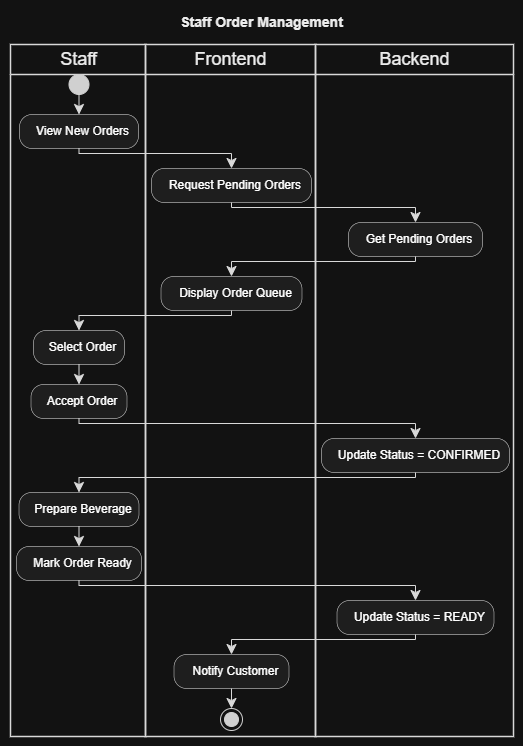

The diagram above was exported from draw.io. Its source (the exported page's mxGraphModel, read from the mxfile embedded in the PNG):
<mxGraphModel dx="2792" dy="1261" grid="1" gridSize="10" guides="1" tooltips="1" connect="1" arrows="1" fold="1" page="1" pageScale="1" pageWidth="850" pageHeight="1100" math="0" shadow="0">
  <root>
    <mxCell id="0" />
    <mxCell id="1" parent="0" />
    <UserObject label="" plantUmlData="{&#10;  &quot;data&quot;: &quot;@startuml Staff_Order_Management\ntitle Staff Order Management\n\nskinparam defaultTextAlignment center\n\n|Staff|\nstart\n:View New Orders;\n\n|Frontend|\n:Request Pending Orders;\n\n|Backend|\n:Get Pending Orders;\n\n|Frontend|\n:Display Order Queue;\n\n|Staff|\n:Select Order;\n:Accept Order;\n\n|Backend|\n:Update Status = CONFIRMED;\n\n|Staff|\n:Prepare Beverage;\n:Mark Order Ready;\n\n|Backend|\n:Update Status = READY;\n\n|Frontend|\n:Notify Customer;\nstop\n\n@enduml&quot;,&#10;  &quot;config&quot;: null&#10;}" id="TMs-Iu53Qhgh9ikYCZCK-33">
      <mxCell connectable="0" parent="1" style="group;transparentBounds=1;editIcon=1;lockedGroup=0;groupPadding=10;" vertex="1">
        <mxGeometry as="geometry" />
      </mxCell>
    </UserObject>
    <UserObject label="Staff" plantUmlId="lane_41" plantUmlBaseStyle="swimlane;collapsible=0;startSize=30;fillColor=none;swimlaneFillColor=none;strokeColor=#181818;strokeWidth=1.5;fontColor=#000000;fontSize=18;fontStyle=0;html=1;align=center;" plantUmlBaseValue="Staff" id="TMs-Iu53Qhgh9ikYCZCK-34">
      <mxCell parent="TMs-Iu53Qhgh9ikYCZCK-33" style="swimlane;collapsible=0;startSize=30;fillColor=none;swimlaneFillColor=none;strokeColor=#181818;strokeWidth=1.5;fontColor=#000000;fontSize=18;fontStyle=0;html=1;align=center;" vertex="1">
        <mxGeometry height="692" width="135" x="30" y="824" as="geometry" />
      </mxCell>
    </UserObject>
    <UserObject label="Frontend" plantUmlId="lane_42" plantUmlBaseStyle="swimlane;collapsible=0;startSize=30;fillColor=none;swimlaneFillColor=none;strokeColor=#181818;strokeWidth=1.5;fontColor=#000000;fontSize=18;fontStyle=0;html=1;align=center;" plantUmlBaseValue="Frontend" id="TMs-Iu53Qhgh9ikYCZCK-35">
      <mxCell parent="TMs-Iu53Qhgh9ikYCZCK-33" style="swimlane;collapsible=0;startSize=30;fillColor=none;swimlaneFillColor=none;strokeColor=#181818;strokeWidth=1.5;fontColor=#000000;fontSize=18;fontStyle=0;html=1;align=center;" vertex="1">
        <mxGeometry height="692" width="170" x="165" y="824" as="geometry" />
      </mxCell>
    </UserObject>
    <UserObject label="Backend" plantUmlId="lane_43" plantUmlBaseStyle="swimlane;collapsible=0;startSize=30;fillColor=none;swimlaneFillColor=none;strokeColor=#181818;strokeWidth=1.5;fontColor=#000000;fontSize=18;fontStyle=0;html=1;align=center;" plantUmlBaseValue="Backend" id="TMs-Iu53Qhgh9ikYCZCK-36">
      <mxCell parent="TMs-Iu53Qhgh9ikYCZCK-33" style="swimlane;collapsible=0;startSize=30;fillColor=none;swimlaneFillColor=none;strokeColor=#181818;strokeWidth=1.5;fontColor=#000000;fontSize=18;fontStyle=0;html=1;align=center;" vertex="1">
        <mxGeometry height="692" width="198" x="335" y="824" as="geometry" />
      </mxCell>
    </UserObject>
    <UserObject label="" plantUmlId="start_0" plantUmlBaseStyle="ellipse;fillColor=#222222;strokeColor=#222222;align=center;" plantUmlBaseValue="" id="TMs-Iu53Qhgh9ikYCZCK-37">
      <mxCell parent="TMs-Iu53Qhgh9ikYCZCK-33" style="ellipse;fillColor=#222222;strokeColor=#222222;align=center;" vertex="1">
        <mxGeometry height="20" width="20" x="88.5" y="854" as="geometry" />
      </mxCell>
    </UserObject>
    <UserObject label="" plantUmlId="e_1" plantUmlBaseStyle="endArrow=classic;endSize=8;strokeColor=#181818;align=center;curved=0;rounded=0;fontSize=11;sourcePerimeterSpacing=0;targetPerimeterSpacing=0;" plantUmlBaseValue="" id="TMs-Iu53Qhgh9ikYCZCK-38">
      <mxCell edge="1" parent="TMs-Iu53Qhgh9ikYCZCK-33" source="TMs-Iu53Qhgh9ikYCZCK-37" style="endArrow=classic;endSize=8;strokeColor=#181818;align=center;curved=0;rounded=0;fontSize=11;sourcePerimeterSpacing=0;targetPerimeterSpacing=0;" target="TMs-Iu53Qhgh9ikYCZCK-39">
        <mxGeometry relative="1" as="geometry">
          <mxPoint x="98.5" y="874" as="sourcePoint" />
          <mxPoint x="98.5" y="894" as="targetPoint" />
        </mxGeometry>
      </mxCell>
    </UserObject>
    <UserObject label="View New Orders" plantUmlId="action_2" plantUmlBaseStyle="rounded=1;absoluteArcSize=1;arcSize=25;fillColor=#F1F1F1;strokeColor=#181818;strokeWidth=0.5;whiteSpace=wrap;fontSize=12;align=center;spacingLeft=8;" plantUmlBaseValue="View New Orders" id="TMs-Iu53Qhgh9ikYCZCK-39">
      <mxCell parent="TMs-Iu53Qhgh9ikYCZCK-33" style="rounded=1;absoluteArcSize=1;arcSize=25;fillColor=#F1F1F1;strokeColor=#181818;strokeWidth=0.5;whiteSpace=wrap;fontSize=12;align=center;spacingLeft=8;" vertex="1">
        <mxGeometry height="34" width="119" x="39" y="894" as="geometry" />
      </mxCell>
    </UserObject>
    <UserObject label="" plantUmlId="e_3" plantUmlBaseStyle="endArrow=classic;endSize=8;strokeColor=#181818;align=center;curved=0;rounded=0;fontSize=11;sourcePerimeterSpacing=0;targetPerimeterSpacing=0;" plantUmlBaseValue="" id="TMs-Iu53Qhgh9ikYCZCK-40">
      <mxCell edge="1" parent="TMs-Iu53Qhgh9ikYCZCK-33" source="TMs-Iu53Qhgh9ikYCZCK-39" style="endArrow=classic;endSize=8;strokeColor=#181818;align=center;curved=0;rounded=0;fontSize=11;sourcePerimeterSpacing=0;targetPerimeterSpacing=0;" target="TMs-Iu53Qhgh9ikYCZCK-41">
        <mxGeometry relative="1" as="geometry">
          <Array as="points">
            <mxPoint x="98.5" y="933" />
            <mxPoint x="251" y="933" />
          </Array>
          <mxPoint x="98.5" y="928" as="sourcePoint" />
          <mxPoint x="251" y="948" as="targetPoint" />
        </mxGeometry>
      </mxCell>
    </UserObject>
    <UserObject label="Request Pending Orders" plantUmlId="action_6" plantUmlBaseStyle="rounded=1;absoluteArcSize=1;arcSize=25;fillColor=#F1F1F1;strokeColor=#181818;strokeWidth=0.5;whiteSpace=wrap;fontSize=12;align=center;spacingLeft=8;" plantUmlBaseValue="Request Pending Orders" id="TMs-Iu53Qhgh9ikYCZCK-41">
      <mxCell parent="TMs-Iu53Qhgh9ikYCZCK-33" style="rounded=1;absoluteArcSize=1;arcSize=25;fillColor=#F1F1F1;strokeColor=#181818;strokeWidth=0.5;whiteSpace=wrap;fontSize=12;align=center;spacingLeft=8;" vertex="1">
        <mxGeometry height="34" width="160" x="171" y="948" as="geometry" />
      </mxCell>
    </UserObject>
    <UserObject label="" plantUmlId="e_7" plantUmlBaseStyle="endArrow=classic;endSize=8;strokeColor=#181818;align=center;curved=0;rounded=0;fontSize=11;sourcePerimeterSpacing=0;targetPerimeterSpacing=0;" plantUmlBaseValue="" id="TMs-Iu53Qhgh9ikYCZCK-42">
      <mxCell edge="1" parent="TMs-Iu53Qhgh9ikYCZCK-33" source="TMs-Iu53Qhgh9ikYCZCK-41" style="endArrow=classic;endSize=8;strokeColor=#181818;align=center;curved=0;rounded=0;fontSize=11;sourcePerimeterSpacing=0;targetPerimeterSpacing=0;" target="TMs-Iu53Qhgh9ikYCZCK-43">
        <mxGeometry relative="1" as="geometry">
          <Array as="points">
            <mxPoint x="251" y="987" />
            <mxPoint x="435" y="987" />
          </Array>
          <mxPoint x="251" y="982" as="sourcePoint" />
          <mxPoint x="435" y="1002" as="targetPoint" />
        </mxGeometry>
      </mxCell>
    </UserObject>
    <UserObject label="Get Pending Orders" plantUmlId="action_10" plantUmlBaseStyle="rounded=1;absoluteArcSize=1;arcSize=25;fillColor=#F1F1F1;strokeColor=#181818;strokeWidth=0.5;whiteSpace=wrap;fontSize=12;align=center;spacingLeft=8;" plantUmlBaseValue="Get Pending Orders" id="TMs-Iu53Qhgh9ikYCZCK-43">
      <mxCell parent="TMs-Iu53Qhgh9ikYCZCK-33" style="rounded=1;absoluteArcSize=1;arcSize=25;fillColor=#F1F1F1;strokeColor=#181818;strokeWidth=0.5;whiteSpace=wrap;fontSize=12;align=center;spacingLeft=8;" vertex="1">
        <mxGeometry height="34" width="134" x="368" y="1002" as="geometry" />
      </mxCell>
    </UserObject>
    <UserObject label="" plantUmlId="e_11" plantUmlBaseStyle="endArrow=classic;endSize=8;strokeColor=#181818;align=center;curved=0;rounded=0;fontSize=11;sourcePerimeterSpacing=0;targetPerimeterSpacing=0;" plantUmlBaseValue="" id="TMs-Iu53Qhgh9ikYCZCK-44">
      <mxCell edge="1" parent="TMs-Iu53Qhgh9ikYCZCK-33" source="TMs-Iu53Qhgh9ikYCZCK-43" style="endArrow=classic;endSize=8;strokeColor=#181818;align=center;curved=0;rounded=0;fontSize=11;sourcePerimeterSpacing=0;targetPerimeterSpacing=0;" target="TMs-Iu53Qhgh9ikYCZCK-45">
        <mxGeometry relative="1" as="geometry">
          <Array as="points">
            <mxPoint x="435" y="1041" />
            <mxPoint x="251" y="1041" />
          </Array>
          <mxPoint x="435" y="1036" as="sourcePoint" />
          <mxPoint x="251" y="1056" as="targetPoint" />
        </mxGeometry>
      </mxCell>
    </UserObject>
    <UserObject label="Display Order Queue" plantUmlId="action_14" plantUmlBaseStyle="rounded=1;absoluteArcSize=1;arcSize=25;fillColor=#F1F1F1;strokeColor=#181818;strokeWidth=0.5;whiteSpace=wrap;fontSize=12;align=center;spacingLeft=8;" plantUmlBaseValue="Display Order Queue" id="TMs-Iu53Qhgh9ikYCZCK-45">
      <mxCell parent="TMs-Iu53Qhgh9ikYCZCK-33" style="rounded=1;absoluteArcSize=1;arcSize=25;fillColor=#F1F1F1;strokeColor=#181818;strokeWidth=0.5;whiteSpace=wrap;fontSize=12;align=center;spacingLeft=8;" vertex="1">
        <mxGeometry height="34" width="141" x="180.5" y="1056" as="geometry" />
      </mxCell>
    </UserObject>
    <UserObject label="" plantUmlId="e_15" plantUmlBaseStyle="endArrow=classic;endSize=8;strokeColor=#181818;align=center;curved=0;rounded=0;fontSize=11;sourcePerimeterSpacing=0;targetPerimeterSpacing=0;" plantUmlBaseValue="" id="TMs-Iu53Qhgh9ikYCZCK-46">
      <mxCell edge="1" parent="TMs-Iu53Qhgh9ikYCZCK-33" source="TMs-Iu53Qhgh9ikYCZCK-45" style="endArrow=classic;endSize=8;strokeColor=#181818;align=center;curved=0;rounded=0;fontSize=11;sourcePerimeterSpacing=0;targetPerimeterSpacing=0;" target="TMs-Iu53Qhgh9ikYCZCK-47">
        <mxGeometry relative="1" as="geometry">
          <Array as="points">
            <mxPoint x="251" y="1095" />
            <mxPoint x="98.5" y="1095" />
          </Array>
          <mxPoint x="251" y="1090" as="sourcePoint" />
          <mxPoint x="98.5" y="1110" as="targetPoint" />
        </mxGeometry>
      </mxCell>
    </UserObject>
    <UserObject label="Select Order" plantUmlId="action_18" plantUmlBaseStyle="rounded=1;absoluteArcSize=1;arcSize=25;fillColor=#F1F1F1;strokeColor=#181818;strokeWidth=0.5;whiteSpace=wrap;fontSize=12;align=center;spacingLeft=8;" plantUmlBaseValue="Select Order" id="TMs-Iu53Qhgh9ikYCZCK-47">
      <mxCell parent="TMs-Iu53Qhgh9ikYCZCK-33" style="rounded=1;absoluteArcSize=1;arcSize=25;fillColor=#F1F1F1;strokeColor=#181818;strokeWidth=0.5;whiteSpace=wrap;fontSize=12;align=center;spacingLeft=8;" vertex="1">
        <mxGeometry height="34" width="91" x="53" y="1110" as="geometry" />
      </mxCell>
    </UserObject>
    <UserObject label="" plantUmlId="e_19" plantUmlBaseStyle="endArrow=classic;endSize=8;strokeColor=#181818;align=center;curved=0;rounded=0;fontSize=11;sourcePerimeterSpacing=0;targetPerimeterSpacing=0;" plantUmlBaseValue="" id="TMs-Iu53Qhgh9ikYCZCK-48">
      <mxCell edge="1" parent="TMs-Iu53Qhgh9ikYCZCK-33" source="TMs-Iu53Qhgh9ikYCZCK-47" style="endArrow=classic;endSize=8;strokeColor=#181818;align=center;curved=0;rounded=0;fontSize=11;sourcePerimeterSpacing=0;targetPerimeterSpacing=0;" target="TMs-Iu53Qhgh9ikYCZCK-49">
        <mxGeometry relative="1" as="geometry">
          <mxPoint x="98.5" y="1144" as="sourcePoint" />
          <mxPoint x="98.5" y="1164" as="targetPoint" />
        </mxGeometry>
      </mxCell>
    </UserObject>
    <UserObject label="Accept Order" plantUmlId="action_20" plantUmlBaseStyle="rounded=1;absoluteArcSize=1;arcSize=25;fillColor=#F1F1F1;strokeColor=#181818;strokeWidth=0.5;whiteSpace=wrap;fontSize=12;align=center;spacingLeft=8;" plantUmlBaseValue="Accept Order" id="TMs-Iu53Qhgh9ikYCZCK-49">
      <mxCell parent="TMs-Iu53Qhgh9ikYCZCK-33" style="rounded=1;absoluteArcSize=1;arcSize=25;fillColor=#F1F1F1;strokeColor=#181818;strokeWidth=0.5;whiteSpace=wrap;fontSize=12;align=center;spacingLeft=8;" vertex="1">
        <mxGeometry height="34" width="96" x="50.5" y="1164" as="geometry" />
      </mxCell>
    </UserObject>
    <UserObject label="" plantUmlId="e_21" plantUmlBaseStyle="endArrow=classic;endSize=8;strokeColor=#181818;align=center;curved=0;rounded=0;fontSize=11;sourcePerimeterSpacing=0;targetPerimeterSpacing=0;" plantUmlBaseValue="" id="TMs-Iu53Qhgh9ikYCZCK-50">
      <mxCell edge="1" parent="TMs-Iu53Qhgh9ikYCZCK-33" source="TMs-Iu53Qhgh9ikYCZCK-49" style="endArrow=classic;endSize=8;strokeColor=#181818;align=center;curved=0;rounded=0;fontSize=11;sourcePerimeterSpacing=0;targetPerimeterSpacing=0;" target="TMs-Iu53Qhgh9ikYCZCK-51">
        <mxGeometry relative="1" as="geometry">
          <Array as="points">
            <mxPoint x="98.5" y="1203" />
            <mxPoint x="435" y="1203" />
          </Array>
          <mxPoint x="98.5" y="1198" as="sourcePoint" />
          <mxPoint x="435" y="1218" as="targetPoint" />
        </mxGeometry>
      </mxCell>
    </UserObject>
    <UserObject label="Update Status = CONFIRMED" plantUmlId="action_24" plantUmlBaseStyle="rounded=1;absoluteArcSize=1;arcSize=25;fillColor=#F1F1F1;strokeColor=#181818;strokeWidth=0.5;whiteSpace=wrap;fontSize=12;align=center;spacingLeft=8;" plantUmlBaseValue="Update Status = CONFIRMED" id="TMs-Iu53Qhgh9ikYCZCK-51">
      <mxCell parent="TMs-Iu53Qhgh9ikYCZCK-33" style="rounded=1;absoluteArcSize=1;arcSize=25;fillColor=#F1F1F1;strokeColor=#181818;strokeWidth=0.5;whiteSpace=wrap;fontSize=12;align=center;spacingLeft=8;" vertex="1">
        <mxGeometry height="34" width="188" x="341" y="1218" as="geometry" />
      </mxCell>
    </UserObject>
    <UserObject label="" plantUmlId="e_25" plantUmlBaseStyle="endArrow=classic;endSize=8;strokeColor=#181818;align=center;curved=0;rounded=0;fontSize=11;sourcePerimeterSpacing=0;targetPerimeterSpacing=0;" plantUmlBaseValue="" id="TMs-Iu53Qhgh9ikYCZCK-52">
      <mxCell edge="1" parent="TMs-Iu53Qhgh9ikYCZCK-33" source="TMs-Iu53Qhgh9ikYCZCK-51" style="endArrow=classic;endSize=8;strokeColor=#181818;align=center;curved=0;rounded=0;fontSize=11;sourcePerimeterSpacing=0;targetPerimeterSpacing=0;" target="TMs-Iu53Qhgh9ikYCZCK-53">
        <mxGeometry relative="1" as="geometry">
          <Array as="points">
            <mxPoint x="435" y="1257" />
            <mxPoint x="98.5" y="1257" />
          </Array>
          <mxPoint x="435" y="1252" as="sourcePoint" />
          <mxPoint x="98.5" y="1272" as="targetPoint" />
        </mxGeometry>
      </mxCell>
    </UserObject>
    <UserObject label="Prepare Beverage" plantUmlId="action_28" plantUmlBaseStyle="rounded=1;absoluteArcSize=1;arcSize=25;fillColor=#F1F1F1;strokeColor=#181818;strokeWidth=0.5;whiteSpace=wrap;fontSize=12;align=center;spacingLeft=8;" plantUmlBaseValue="Prepare Beverage" id="TMs-Iu53Qhgh9ikYCZCK-53">
      <mxCell parent="TMs-Iu53Qhgh9ikYCZCK-33" style="rounded=1;absoluteArcSize=1;arcSize=25;fillColor=#F1F1F1;strokeColor=#181818;strokeWidth=0.5;whiteSpace=wrap;fontSize=12;align=center;spacingLeft=8;" vertex="1">
        <mxGeometry height="34" width="120" x="38.5" y="1272" as="geometry" />
      </mxCell>
    </UserObject>
    <UserObject label="" plantUmlId="e_29" plantUmlBaseStyle="endArrow=classic;endSize=8;strokeColor=#181818;align=center;curved=0;rounded=0;fontSize=11;sourcePerimeterSpacing=0;targetPerimeterSpacing=0;" plantUmlBaseValue="" id="TMs-Iu53Qhgh9ikYCZCK-54">
      <mxCell edge="1" parent="TMs-Iu53Qhgh9ikYCZCK-33" source="TMs-Iu53Qhgh9ikYCZCK-53" style="endArrow=classic;endSize=8;strokeColor=#181818;align=center;curved=0;rounded=0;fontSize=11;sourcePerimeterSpacing=0;targetPerimeterSpacing=0;" target="TMs-Iu53Qhgh9ikYCZCK-55">
        <mxGeometry relative="1" as="geometry">
          <mxPoint x="98.5" y="1306" as="sourcePoint" />
          <mxPoint x="98.5" y="1326" as="targetPoint" />
        </mxGeometry>
      </mxCell>
    </UserObject>
    <UserObject label="Mark Order Ready" plantUmlId="action_30" plantUmlBaseStyle="rounded=1;absoluteArcSize=1;arcSize=25;fillColor=#F1F1F1;strokeColor=#181818;strokeWidth=0.5;whiteSpace=wrap;fontSize=12;align=center;spacingLeft=8;" plantUmlBaseValue="Mark Order Ready" id="TMs-Iu53Qhgh9ikYCZCK-55">
      <mxCell parent="TMs-Iu53Qhgh9ikYCZCK-33" style="rounded=1;absoluteArcSize=1;arcSize=25;fillColor=#F1F1F1;strokeColor=#181818;strokeWidth=0.5;whiteSpace=wrap;fontSize=12;align=center;spacingLeft=8;" vertex="1">
        <mxGeometry height="34" width="125" x="36" y="1326" as="geometry" />
      </mxCell>
    </UserObject>
    <UserObject label="" plantUmlId="e_31" plantUmlBaseStyle="endArrow=classic;endSize=8;strokeColor=#181818;align=center;curved=0;rounded=0;fontSize=11;sourcePerimeterSpacing=0;targetPerimeterSpacing=0;" plantUmlBaseValue="" id="TMs-Iu53Qhgh9ikYCZCK-56">
      <mxCell edge="1" parent="TMs-Iu53Qhgh9ikYCZCK-33" source="TMs-Iu53Qhgh9ikYCZCK-55" style="endArrow=classic;endSize=8;strokeColor=#181818;align=center;curved=0;rounded=0;fontSize=11;sourcePerimeterSpacing=0;targetPerimeterSpacing=0;" target="TMs-Iu53Qhgh9ikYCZCK-57">
        <mxGeometry relative="1" as="geometry">
          <Array as="points">
            <mxPoint x="98.5" y="1365" />
            <mxPoint x="435" y="1365" />
          </Array>
          <mxPoint x="98.5" y="1360" as="sourcePoint" />
          <mxPoint x="435" y="1380" as="targetPoint" />
        </mxGeometry>
      </mxCell>
    </UserObject>
    <UserObject label="Update Status = READY" plantUmlId="action_34" plantUmlBaseStyle="rounded=1;absoluteArcSize=1;arcSize=25;fillColor=#F1F1F1;strokeColor=#181818;strokeWidth=0.5;whiteSpace=wrap;fontSize=12;align=center;spacingLeft=8;" plantUmlBaseValue="Update Status = READY" id="TMs-Iu53Qhgh9ikYCZCK-57">
      <mxCell parent="TMs-Iu53Qhgh9ikYCZCK-33" style="rounded=1;absoluteArcSize=1;arcSize=25;fillColor=#F1F1F1;strokeColor=#181818;strokeWidth=0.5;whiteSpace=wrap;fontSize=12;align=center;spacingLeft=8;" vertex="1">
        <mxGeometry height="34" width="157" x="356.5" y="1380" as="geometry" />
      </mxCell>
    </UserObject>
    <UserObject label="" plantUmlId="e_35" plantUmlBaseStyle="endArrow=classic;endSize=8;strokeColor=#181818;align=center;curved=0;rounded=0;fontSize=11;sourcePerimeterSpacing=0;targetPerimeterSpacing=0;" plantUmlBaseValue="" id="TMs-Iu53Qhgh9ikYCZCK-58">
      <mxCell edge="1" parent="TMs-Iu53Qhgh9ikYCZCK-33" source="TMs-Iu53Qhgh9ikYCZCK-57" style="endArrow=classic;endSize=8;strokeColor=#181818;align=center;curved=0;rounded=0;fontSize=11;sourcePerimeterSpacing=0;targetPerimeterSpacing=0;" target="TMs-Iu53Qhgh9ikYCZCK-59">
        <mxGeometry relative="1" as="geometry">
          <Array as="points">
            <mxPoint x="435" y="1419" />
            <mxPoint x="251" y="1419" />
          </Array>
          <mxPoint x="435" y="1414" as="sourcePoint" />
          <mxPoint x="251" y="1434" as="targetPoint" />
        </mxGeometry>
      </mxCell>
    </UserObject>
    <UserObject label="Notify Customer" plantUmlId="action_38" plantUmlBaseStyle="rounded=1;absoluteArcSize=1;arcSize=25;fillColor=#F1F1F1;strokeColor=#181818;strokeWidth=0.5;whiteSpace=wrap;fontSize=12;align=center;spacingLeft=8;" plantUmlBaseValue="Notify Customer" id="TMs-Iu53Qhgh9ikYCZCK-59">
      <mxCell parent="TMs-Iu53Qhgh9ikYCZCK-33" style="rounded=1;absoluteArcSize=1;arcSize=25;fillColor=#F1F1F1;strokeColor=#181818;strokeWidth=0.5;whiteSpace=wrap;fontSize=12;align=center;spacingLeft=8;" vertex="1">
        <mxGeometry height="34" width="115" x="193.5" y="1434" as="geometry" />
      </mxCell>
    </UserObject>
    <UserObject label="" plantUmlId="e_39" plantUmlBaseStyle="endArrow=classic;endSize=8;strokeColor=#181818;align=center;curved=0;rounded=0;fontSize=11;sourcePerimeterSpacing=0;targetPerimeterSpacing=0;" plantUmlBaseValue="" id="TMs-Iu53Qhgh9ikYCZCK-60">
      <mxCell edge="1" parent="TMs-Iu53Qhgh9ikYCZCK-33" source="TMs-Iu53Qhgh9ikYCZCK-59" style="endArrow=classic;endSize=8;strokeColor=#181818;align=center;curved=0;rounded=0;fontSize=11;sourcePerimeterSpacing=0;targetPerimeterSpacing=0;" target="TMs-Iu53Qhgh9ikYCZCK-61">
        <mxGeometry relative="1" as="geometry">
          <mxPoint x="251" y="1468" as="sourcePoint" />
          <mxPoint x="251" y="1488" as="targetPoint" />
        </mxGeometry>
      </mxCell>
    </UserObject>
    <UserObject label="" plantUmlId="stop_40" plantUmlBaseStyle="ellipse;shape=endState;fillColor=#222222;strokeColor=#222222;align=center;" plantUmlBaseValue="" id="TMs-Iu53Qhgh9ikYCZCK-61">
      <mxCell parent="TMs-Iu53Qhgh9ikYCZCK-33" style="ellipse;shape=endState;fillColor=#222222;strokeColor=#222222;align=center;" vertex="1">
        <mxGeometry height="22" width="22" x="240" y="1488" as="geometry" />
      </mxCell>
    </UserObject>
    <UserObject label="Staff Order Management" plantUmlId="title_0" plantUmlBaseStyle="text;html=1;fillColor=none;strokeColor=none;fontSize=14;fontStyle=1;fontColor=#000000;align=center;verticalAlign=middle;whiteSpace=wrap;" plantUmlBaseValue="Staff Order Management" id="TMs-Iu53Qhgh9ikYCZCK-62">
      <mxCell parent="TMs-Iu53Qhgh9ikYCZCK-33" style="text;html=1;fillColor=none;strokeColor=none;fontSize=14;fontStyle=1;fontColor=#000000;align=center;verticalAlign=middle;whiteSpace=wrap;" vertex="1">
        <mxGeometry height="24" width="187" x="188" y="790" as="geometry" />
      </mxCell>
    </UserObject>
  </root>
</mxGraphModel>